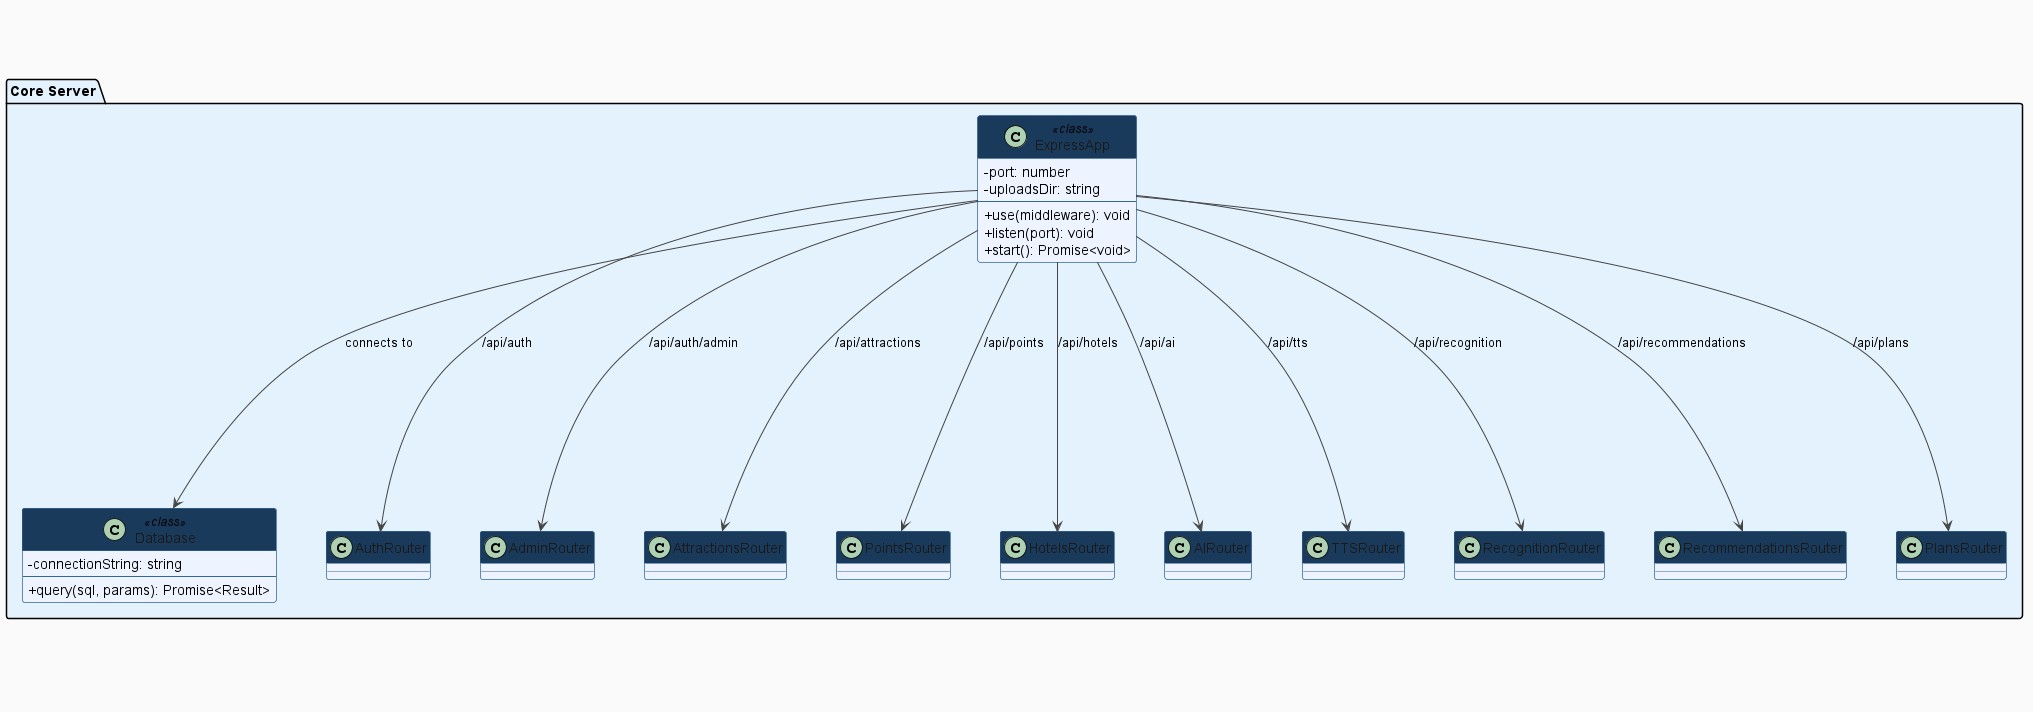

The diagram above was rendered by PlantUML. Its source (embedded in the PNG):
@startuml TourMate_Backend_Diagram1
title TourMate Backend - Core Server, Auth, Attractions, Admin & Hotels

skinparam backgroundColor #FAFAFA
skinparam classBackgroundColor #EEF4FF
skinparam classBorderColor #336699
skinparam classHeaderBackgroundColor #1a3a5c
skinparam classHeaderFontColor #FFFFFF
skinparam classFontColor #1a1a1a
skinparam classAttributeIconSize 0
skinparam arrowColor #444444
skinparam shadowing false
skinparam nodesep 50
skinparam ranksep 70
top to bottom direction

' ═══════════════════════════════════════
' CORE SERVER
' ═══════════════════════════════════════
package "Core Server" #E3F2FD {

  class ExpressApp <<class>> {
    -port: number
    -uploadsDir: string
    --
    +use(middleware): void
    +listen(port): void
    +start(): Promise<void>
  }

  class Database <<class>> {
    -connectionString: string
    --
    +query(sql, params): Promise<Result>
  }

  ExpressApp --> Database : connects to
  ExpressApp --> AuthRouter : /api/auth
  ExpressApp --> AdminRouter : /api/auth/admin
  ExpressApp --> AttractionsRouter : /api/attractions
  ExpressApp --> PointsRouter : /api/points
  ExpressApp --> HotelsRouter : /api/hotels
  ExpressApp --> AIRouter : /api/ai
  ExpressApp --> TTSRouter : /api/tts
  ExpressApp --> RecognitionRouter : /api/recognition
  ExpressApp --> RecommendationsRouter : /api/recommendations
  ExpressApp --> PlansRouter : /api/plans
}

' ═══════════════════════════════════════
' AUTH ROUTER
' ═══════════════════════════════════════
package "Auth Router /api/auth" #FFF8E1 {

  class AuthRouter <<router>> {
    --
    +POST /register(req, res): void
    +POST /login(req, res): void
    +POST /google(req, res): void
    +GET /user/:id(req, res): void
    +GET /user/:id/features(req, res): void
    +PUT /user/:id(req, res): void
    +PUT /user/:id/password(req, res): void
    +DELETE /user/:id(req, res): void
    +POST /user/:id/unlock-voice(req, res): void
  }

  class JWTService <<service>> {
    --
    +sign(payload, secret, options): string
    +verify(token, secret): Payload
  }

  class BcryptService <<service>> {
    --
    +hash(password, saltRounds): Promise<string>
    +compare(password, hash): Promise<boolean>
  }

  class UserEntity <<db-table>> {
    +id: SERIAL PK
    +username: TEXT
    +email: TEXT UNIQUE
    +password: TEXT
    +role: TEXT
    +voice_chat_enabled: BOOLEAN
    +avatar_url: TEXT
    +points: INTEGER
    +created_at: TIMESTAMP
    +updated_at: TIMESTAMP
  }

  class UserPointsEntity <<db-table>> {
    +user_id: INTEGER FK
    +points: INTEGER
    +total_earned: INTEGER
    +updated_at: TIMESTAMP
  }

  class FavoritesEntity <<db-table>> {
    +id: SERIAL PK
    +user_id: INTEGER FK
    +attraction_id: INTEGER FK
    +created_at: TIMESTAMP
  }

  class PointsHistoryEntity <<db-table>> {
    +id: SERIAL PK
    +user_id: INTEGER FK
    +points: INTEGER
    +action: TEXT
    +description: TEXT
    +created_at: TIMESTAMP
  }

  AuthRouter --> UserEntity : reads/writes
  AuthRouter --> UserPointsEntity : creates on register
  AuthRouter --> FavoritesEntity : deletes on account delete
  AuthRouter --> PointsHistoryEntity : deletes on account delete
  AuthRouter --> JWTService : signs token
  AuthRouter --> BcryptService : hashes/compares password
  UserEntity --> UserPointsEntity : has
  UserEntity --> FavoritesEntity : has
  UserEntity --> PointsHistoryEntity : has
}

' ═══════════════════════════════════════
' ADMIN ROUTER
' ═══════════════════════════════════════
package "Admin Router /api/auth/admin" #FCE4EC {

  class AdminRouter <<router>> {
    --
    +GET /admin/users(req, res): void
    +DELETE /admin/users/:id(req, res): void
    +PUT /admin/users/:id/role(req, res): void
    +POST /admin/users/:id/points(req, res): void
    +GET /admin/stats(req, res): void
    +PUT /admin/users/:id/voice-access(req, res): void
  }

  class AdminStatsResult <<interface>> {
    +total_users: number
    +total_attractions: number
    +total_favorites: number
    +total_points: number
    +top_attractions: TopAttraction[]
  }

  AdminRouter --> UserEntity : manages
  AdminRouter --> UserPointsEntity : updates points
  AdminRouter --> PointsHistoryEntity : inserts history
  AdminRouter --> FavoritesEntity : counts favorites
  AdminRouter --> AdminStatsResult : returns stats
}

' ═══════════════════════════════════════
' ATTRACTIONS ROUTER
' ═══════════════════════════════════════
package "Attractions Router /api/attractions" #F3E5F5 {

  class AttractionsRouter <<router>> {
    --
    +GET /popular(req, res): void
    +GET /nearest(req, res): void
    +GET /search(req, res): void
    +GET /favorites/:user_id(req, res): void
    +GET /(req, res): void
    +GET /:id/images(req, res): void
    +GET /:id(req, res): void
    +POST /(req, res): void
    +PUT /:id(req, res): void
    +DELETE /:id(req, res): void
    +POST /:id/favorite(req, res): void
    +POST /upload-image(req, res): void
    +POST /download-images(req, res): void
    -convertDriveUrl(url): string
  }

  class AttractionEntity <<db-table>> {
    +id: SERIAL PK
    +attraction_id: TEXT
    +name: TEXT
    +city_id: INTEGER FK
    +description: TEXT
    +categories: TEXT
    +rating: NUMERIC
    +price_from: NUMERIC
    +opening_hours: TEXT
    +is_popular: BOOLEAN
    +latitude: NUMERIC
    +longitude: NUMERIC
    +model_label: TEXT
    +updated_at: TIMESTAMP
  }

  class AttractionImageEntity <<db-table>> {
    +id: SERIAL PK
    +attraction_id: INTEGER FK
    +image_url: TEXT
    +is_primary: BOOLEAN
  }

  class AttractionCategoryEntity <<db-table>> {
    +attraction_id: INTEGER FK
    +category_id: INTEGER FK
  }

  class CategoryEntity <<db-table>> {
    +category_id: SERIAL PK
    +name: TEXT
  }

  class CityEntity <<db-table>> {
    +city_id: SERIAL PK
    +name: TEXT
  }

  AttractionsRouter --> AttractionEntity : CRUD
  AttractionsRouter --> AttractionImageEntity : manages images
  AttractionsRouter --> AttractionCategoryEntity : manages categories
  AttractionsRouter --> FavoritesEntity : toggle favorite
  AttractionEntity --> CityEntity : belongs to
  AttractionEntity --> AttractionImageEntity : has images
  AttractionEntity --> AttractionCategoryEntity : has categories
  AttractionCategoryEntity --> CategoryEntity : links to
}

' ═══════════════════════════════════════
' HOTELS ROUTER
' ═══════════════════════════════════════
package "Hotels Router /api/hotels" #FFF3E0 {

  class HotelsRouter <<router>> {
    --
    +GET /(req, res): void
  }

  class HotelEntity <<db-table>> {
    +id: SERIAL PK
    +name: TEXT
    +city: TEXT
    +stars: INTEGER
    +rating: NUMERIC
    +price_per_night: NUMERIC
    +image_url: TEXT
    +booking_url: TEXT
  }

  HotelsRouter --> HotelEntity : reads by city
}

@enduml